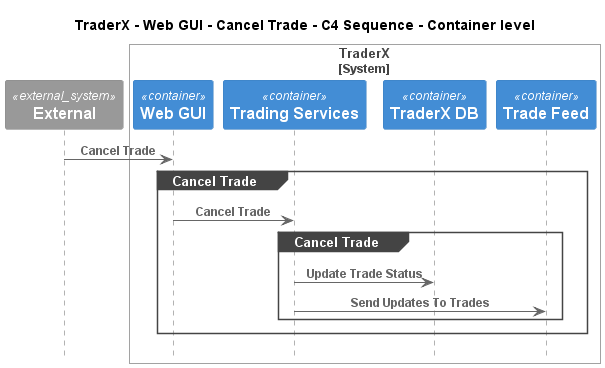

The diagram above was rendered by PlantUML. Its source (embedded in the PNG):
@startuml
!pragma layout smetana
!include ..\..\..\..\..\..\.c4s\C4_Sequence.puml

title TraderX - Web GUI - Cancel Trade - C4 Sequence - Container level

System_Ext(C4InterFlow.SoftwareSystems.ExternalSystem, "External", "")

System_Boundary(TraderX.SoftwareSystems.TraderX, "TraderX")
    Container(TraderX.SoftwareSystems.TraderX.Containers.WebGUI, "Web GUI", "", "Allows employees to manage accounts and book trades")
    Container(TraderX.SoftwareSystems.TraderX.Containers.TradingServices, "Trading Services", "", "Service which provides trading services")
    ContainerDb(TraderX.SoftwareSystems.TraderX.Containers.TraderXDB, "TraderX DB", "", "Database which stores account")
    ContainerQueue(TraderX.SoftwareSystems.TraderX.Containers.TradeFeed, "Trade Feed", "", "Message bus for streaming updates to trades and positions")
Boundary_End()

Rel(C4InterFlow.SoftwareSystems.ExternalSystem, TraderX.SoftwareSystems.TraderX.Containers.WebGUI, "Cancel Trade")
group Cancel Trade
Rel(TraderX.SoftwareSystems.TraderX.Containers.WebGUI, TraderX.SoftwareSystems.TraderX.Containers.TradingServices, "Cancel Trade")
group Cancel Trade
Rel(TraderX.SoftwareSystems.TraderX.Containers.TradingServices, TraderX.SoftwareSystems.TraderX.Containers.TraderXDB, "Update Trade Status")
Rel(TraderX.SoftwareSystems.TraderX.Containers.TradingServices, TraderX.SoftwareSystems.TraderX.Containers.TradeFeed, "Send Updates To Trades")
end
end


@enduml